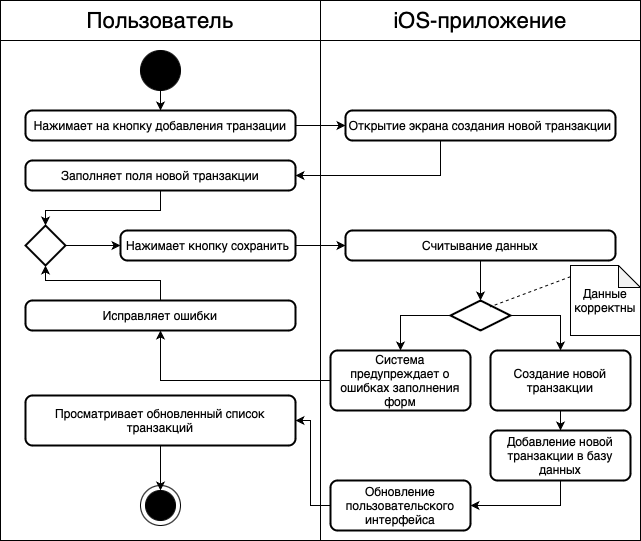

The diagram above was exported from draw.io. Its source (the exported page's mxGraphModel, read from the mxfile embedded in the PNG):
<mxGraphModel dx="1035" dy="689" grid="1" gridSize="10" guides="1" tooltips="1" connect="1" arrows="1" fold="1" page="1" pageScale="1" pageWidth="850" pageHeight="1100" math="0" shadow="0">
  <root>
    <mxCell id="0" />
    <mxCell id="1" parent="0" />
    <mxCell id="fBNa-0ifCBtHAsxOdwXU-6" value="" style="rounded=0;whiteSpace=wrap;html=1;fillColor=none;" vertex="1" parent="1">
      <mxGeometry x="410" y="160" width="320" height="500" as="geometry" />
    </mxCell>
    <mxCell id="fBNa-0ifCBtHAsxOdwXU-1" value="&lt;font style=&quot;font-size: 22px;&quot;&gt;Пользователь&lt;/font&gt;" style="html=1;whiteSpace=wrap;fillColor=none;" vertex="1" parent="1">
      <mxGeometry x="90" y="120" width="320" height="40" as="geometry" />
    </mxCell>
    <mxCell id="fBNa-0ifCBtHAsxOdwXU-4" value="" style="rounded=0;whiteSpace=wrap;html=1;fillColor=none;" vertex="1" parent="1">
      <mxGeometry x="90" y="160" width="320" height="500" as="geometry" />
    </mxCell>
    <mxCell id="fBNa-0ifCBtHAsxOdwXU-5" value="&lt;font style=&quot;font-size: 22px;&quot;&gt;iOS-приложение&lt;/font&gt;" style="html=1;whiteSpace=wrap;fillColor=none;" vertex="1" parent="1">
      <mxGeometry x="410" y="120" width="320" height="40" as="geometry" />
    </mxCell>
    <mxCell id="fBNa-0ifCBtHAsxOdwXU-9" value="" style="edgeStyle=orthogonalEdgeStyle;rounded=0;orthogonalLoop=1;jettySize=auto;html=1;" edge="1" parent="1" source="fBNa-0ifCBtHAsxOdwXU-7" target="fBNa-0ifCBtHAsxOdwXU-8">
      <mxGeometry relative="1" as="geometry" />
    </mxCell>
    <mxCell id="fBNa-0ifCBtHAsxOdwXU-7" value="" style="ellipse;whiteSpace=wrap;html=1;aspect=fixed;fillColor=#000000;" vertex="1" parent="1">
      <mxGeometry x="230" y="170" width="40" height="40" as="geometry" />
    </mxCell>
    <mxCell id="fBNa-0ifCBtHAsxOdwXU-11" value="" style="edgeStyle=orthogonalEdgeStyle;rounded=0;orthogonalLoop=1;jettySize=auto;html=1;" edge="1" parent="1" source="fBNa-0ifCBtHAsxOdwXU-8" target="fBNa-0ifCBtHAsxOdwXU-10">
      <mxGeometry relative="1" as="geometry" />
    </mxCell>
    <mxCell id="fBNa-0ifCBtHAsxOdwXU-8" value="Нажимает на кнопку добавления транзации" style="rounded=1;whiteSpace=wrap;html=1;absoluteArcSize=1;arcSize=14;strokeWidth=2;" vertex="1" parent="1">
      <mxGeometry x="115" y="230" width="270" height="30" as="geometry" />
    </mxCell>
    <mxCell id="fBNa-0ifCBtHAsxOdwXU-13" style="edgeStyle=orthogonalEdgeStyle;rounded=0;orthogonalLoop=1;jettySize=auto;html=1;" edge="1" parent="1" source="fBNa-0ifCBtHAsxOdwXU-10" target="fBNa-0ifCBtHAsxOdwXU-12">
      <mxGeometry relative="1" as="geometry">
        <Array as="points">
          <mxPoint x="530" y="295" />
        </Array>
      </mxGeometry>
    </mxCell>
    <mxCell id="fBNa-0ifCBtHAsxOdwXU-10" value="Открытие экрана создания новой транзакции" style="rounded=1;whiteSpace=wrap;html=1;absoluteArcSize=1;arcSize=14;strokeWidth=2;" vertex="1" parent="1">
      <mxGeometry x="435" y="230" width="270" height="30" as="geometry" />
    </mxCell>
    <mxCell id="fBNa-0ifCBtHAsxOdwXU-12" value="Заполняет поля новой транзакции" style="rounded=1;whiteSpace=wrap;html=1;absoluteArcSize=1;arcSize=14;strokeWidth=2;" vertex="1" parent="1">
      <mxGeometry x="115" y="280" width="270" height="30" as="geometry" />
    </mxCell>
    <mxCell id="fBNa-0ifCBtHAsxOdwXU-22" style="edgeStyle=orthogonalEdgeStyle;rounded=0;orthogonalLoop=1;jettySize=auto;html=1;entryX=0;entryY=0.5;entryDx=0;entryDy=0;exitX=1;exitY=0.5;exitDx=0;exitDy=0;" edge="1" parent="1" source="fBNa-0ifCBtHAsxOdwXU-14" target="fBNa-0ifCBtHAsxOdwXU-21">
      <mxGeometry relative="1" as="geometry">
        <Array as="points">
          <mxPoint x="420" y="365" />
          <mxPoint x="420" y="365" />
        </Array>
      </mxGeometry>
    </mxCell>
    <mxCell id="fBNa-0ifCBtHAsxOdwXU-14" value="Нажимает кнопку сохранить" style="rounded=1;whiteSpace=wrap;html=1;absoluteArcSize=1;arcSize=14;strokeWidth=2;" vertex="1" parent="1">
      <mxGeometry x="210" y="350" width="175" height="30" as="geometry" />
    </mxCell>
    <mxCell id="fBNa-0ifCBtHAsxOdwXU-16" value="" style="edgeStyle=orthogonalEdgeStyle;rounded=0;orthogonalLoop=1;jettySize=auto;html=1;" edge="1" parent="1" source="fBNa-0ifCBtHAsxOdwXU-15" target="fBNa-0ifCBtHAsxOdwXU-14">
      <mxGeometry relative="1" as="geometry" />
    </mxCell>
    <mxCell id="fBNa-0ifCBtHAsxOdwXU-15" value="" style="strokeWidth=2;html=1;shape=mxgraph.flowchart.decision;whiteSpace=wrap;" vertex="1" parent="1">
      <mxGeometry x="115" y="345" width="40" height="40" as="geometry" />
    </mxCell>
    <mxCell id="fBNa-0ifCBtHAsxOdwXU-17" style="edgeStyle=orthogonalEdgeStyle;rounded=0;orthogonalLoop=1;jettySize=auto;html=1;entryX=0.5;entryY=0;entryDx=0;entryDy=0;entryPerimeter=0;" edge="1" parent="1" source="fBNa-0ifCBtHAsxOdwXU-12" target="fBNa-0ifCBtHAsxOdwXU-15">
      <mxGeometry relative="1" as="geometry">
        <Array as="points">
          <mxPoint x="250" y="330" />
          <mxPoint x="135" y="330" />
        </Array>
      </mxGeometry>
    </mxCell>
    <mxCell id="fBNa-0ifCBtHAsxOdwXU-18" value="Исправляет ошибки" style="rounded=1;whiteSpace=wrap;html=1;absoluteArcSize=1;arcSize=14;strokeWidth=2;" vertex="1" parent="1">
      <mxGeometry x="115" y="420" width="270" height="30" as="geometry" />
    </mxCell>
    <mxCell id="fBNa-0ifCBtHAsxOdwXU-19" style="edgeStyle=orthogonalEdgeStyle;rounded=0;orthogonalLoop=1;jettySize=auto;html=1;entryX=0.5;entryY=1;entryDx=0;entryDy=0;entryPerimeter=0;" edge="1" parent="1" source="fBNa-0ifCBtHAsxOdwXU-18" target="fBNa-0ifCBtHAsxOdwXU-15">
      <mxGeometry relative="1" as="geometry" />
    </mxCell>
    <mxCell id="fBNa-0ifCBtHAsxOdwXU-24" value="" style="edgeStyle=orthogonalEdgeStyle;rounded=0;orthogonalLoop=1;jettySize=auto;html=1;" edge="1" parent="1" source="fBNa-0ifCBtHAsxOdwXU-21" target="fBNa-0ifCBtHAsxOdwXU-23">
      <mxGeometry relative="1" as="geometry" />
    </mxCell>
    <mxCell id="fBNa-0ifCBtHAsxOdwXU-21" value="Считывание данных" style="rounded=1;whiteSpace=wrap;html=1;absoluteArcSize=1;arcSize=14;strokeWidth=2;" vertex="1" parent="1">
      <mxGeometry x="435" y="350" width="270" height="30" as="geometry" />
    </mxCell>
    <mxCell id="fBNa-0ifCBtHAsxOdwXU-29" style="edgeStyle=orthogonalEdgeStyle;rounded=0;orthogonalLoop=1;jettySize=auto;html=1;exitX=0;exitY=0.5;exitDx=0;exitDy=0;exitPerimeter=0;" edge="1" parent="1" source="fBNa-0ifCBtHAsxOdwXU-23" target="fBNa-0ifCBtHAsxOdwXU-28">
      <mxGeometry relative="1" as="geometry" />
    </mxCell>
    <mxCell id="fBNa-0ifCBtHAsxOdwXU-32" style="edgeStyle=orthogonalEdgeStyle;rounded=0;orthogonalLoop=1;jettySize=auto;html=1;exitX=1;exitY=0.5;exitDx=0;exitDy=0;exitPerimeter=0;entryX=0.5;entryY=0;entryDx=0;entryDy=0;" edge="1" parent="1" source="fBNa-0ifCBtHAsxOdwXU-23" target="fBNa-0ifCBtHAsxOdwXU-31">
      <mxGeometry relative="1" as="geometry">
        <Array as="points">
          <mxPoint x="650" y="435" />
        </Array>
      </mxGeometry>
    </mxCell>
    <mxCell id="fBNa-0ifCBtHAsxOdwXU-23" value="" style="strokeWidth=2;html=1;shape=mxgraph.flowchart.decision;whiteSpace=wrap;" vertex="1" parent="1">
      <mxGeometry x="540" y="420" width="60" height="30" as="geometry" />
    </mxCell>
    <mxCell id="fBNa-0ifCBtHAsxOdwXU-25" value="Данные корректны" style="shape=note;whiteSpace=wrap;html=1;backgroundOutline=1;darkOpacity=0.05;size=22;" vertex="1" parent="1">
      <mxGeometry x="660" y="385" width="70" height="70" as="geometry" />
    </mxCell>
    <mxCell id="fBNa-0ifCBtHAsxOdwXU-27" value="" style="endArrow=none;html=1;rounded=0;entryX=0.657;entryY=0.213;entryDx=0;entryDy=0;entryPerimeter=0;exitX=0;exitY=0.16;exitDx=0;exitDy=0;exitPerimeter=0;dashed=1;" edge="1" parent="1" source="fBNa-0ifCBtHAsxOdwXU-25" target="fBNa-0ifCBtHAsxOdwXU-23">
      <mxGeometry width="50" height="50" relative="1" as="geometry">
        <mxPoint x="560" y="410" as="sourcePoint" />
        <mxPoint x="610" y="360" as="targetPoint" />
      </mxGeometry>
    </mxCell>
    <mxCell id="fBNa-0ifCBtHAsxOdwXU-30" value="" style="edgeStyle=orthogonalEdgeStyle;rounded=0;orthogonalLoop=1;jettySize=auto;html=1;" edge="1" parent="1" source="fBNa-0ifCBtHAsxOdwXU-28" target="fBNa-0ifCBtHAsxOdwXU-18">
      <mxGeometry relative="1" as="geometry" />
    </mxCell>
    <mxCell id="fBNa-0ifCBtHAsxOdwXU-28" value="Система предупреждает о ошибках заполнения форм" style="rounded=1;whiteSpace=wrap;html=1;absoluteArcSize=1;arcSize=14;strokeWidth=2;" vertex="1" parent="1">
      <mxGeometry x="420" y="470" width="140" height="60" as="geometry" />
    </mxCell>
    <mxCell id="fBNa-0ifCBtHAsxOdwXU-34" value="" style="edgeStyle=orthogonalEdgeStyle;rounded=0;orthogonalLoop=1;jettySize=auto;html=1;" edge="1" parent="1" source="fBNa-0ifCBtHAsxOdwXU-31" target="fBNa-0ifCBtHAsxOdwXU-33">
      <mxGeometry relative="1" as="geometry" />
    </mxCell>
    <mxCell id="fBNa-0ifCBtHAsxOdwXU-31" value="Создание новой транзакции" style="rounded=1;whiteSpace=wrap;html=1;absoluteArcSize=1;arcSize=14;strokeWidth=2;" vertex="1" parent="1">
      <mxGeometry x="580" y="470" width="140" height="60" as="geometry" />
    </mxCell>
    <mxCell id="fBNa-0ifCBtHAsxOdwXU-36" style="edgeStyle=orthogonalEdgeStyle;rounded=0;orthogonalLoop=1;jettySize=auto;html=1;entryX=1;entryY=0.5;entryDx=0;entryDy=0;" edge="1" parent="1" source="fBNa-0ifCBtHAsxOdwXU-33" target="fBNa-0ifCBtHAsxOdwXU-35">
      <mxGeometry relative="1" as="geometry">
        <Array as="points">
          <mxPoint x="650" y="625" />
        </Array>
      </mxGeometry>
    </mxCell>
    <mxCell id="fBNa-0ifCBtHAsxOdwXU-33" value="Добавление новой транзакции в базу данных" style="rounded=1;whiteSpace=wrap;html=1;absoluteArcSize=1;arcSize=14;strokeWidth=2;" vertex="1" parent="1">
      <mxGeometry x="580" y="550" width="140" height="50" as="geometry" />
    </mxCell>
    <mxCell id="fBNa-0ifCBtHAsxOdwXU-38" style="edgeStyle=orthogonalEdgeStyle;rounded=0;orthogonalLoop=1;jettySize=auto;html=1;entryX=1;entryY=0.5;entryDx=0;entryDy=0;" edge="1" parent="1" source="fBNa-0ifCBtHAsxOdwXU-35" target="fBNa-0ifCBtHAsxOdwXU-37">
      <mxGeometry relative="1" as="geometry">
        <Array as="points">
          <mxPoint x="400" y="625" />
          <mxPoint x="400" y="540" />
        </Array>
      </mxGeometry>
    </mxCell>
    <mxCell id="fBNa-0ifCBtHAsxOdwXU-35" value="Обновление пользовательского интерфейса" style="rounded=1;whiteSpace=wrap;html=1;absoluteArcSize=1;arcSize=14;strokeWidth=2;" vertex="1" parent="1">
      <mxGeometry x="420" y="600" width="140" height="50" as="geometry" />
    </mxCell>
    <mxCell id="fBNa-0ifCBtHAsxOdwXU-43" value="" style="edgeStyle=orthogonalEdgeStyle;rounded=0;orthogonalLoop=1;jettySize=auto;html=1;" edge="1" parent="1" source="fBNa-0ifCBtHAsxOdwXU-37" target="fBNa-0ifCBtHAsxOdwXU-41">
      <mxGeometry relative="1" as="geometry" />
    </mxCell>
    <mxCell id="fBNa-0ifCBtHAsxOdwXU-37" value="Просматривает обновленный список транзакций" style="rounded=1;whiteSpace=wrap;html=1;absoluteArcSize=1;arcSize=14;strokeWidth=2;" vertex="1" parent="1">
      <mxGeometry x="115" y="515" width="270" height="50" as="geometry" />
    </mxCell>
    <mxCell id="fBNa-0ifCBtHAsxOdwXU-42" value="" style="group" vertex="1" connectable="0" parent="1">
      <mxGeometry x="230" y="605" width="40" height="40" as="geometry" />
    </mxCell>
    <mxCell id="fBNa-0ifCBtHAsxOdwXU-39" value="" style="ellipse;whiteSpace=wrap;html=1;aspect=fixed;fillColor=none;" vertex="1" parent="fBNa-0ifCBtHAsxOdwXU-42">
      <mxGeometry width="40" height="40" as="geometry" />
    </mxCell>
    <mxCell id="fBNa-0ifCBtHAsxOdwXU-41" value="" style="ellipse;whiteSpace=wrap;html=1;aspect=fixed;fillColor=#000000;" vertex="1" parent="fBNa-0ifCBtHAsxOdwXU-42">
      <mxGeometry x="5" y="5" width="30" height="30" as="geometry" />
    </mxCell>
  </root>
</mxGraphModel>